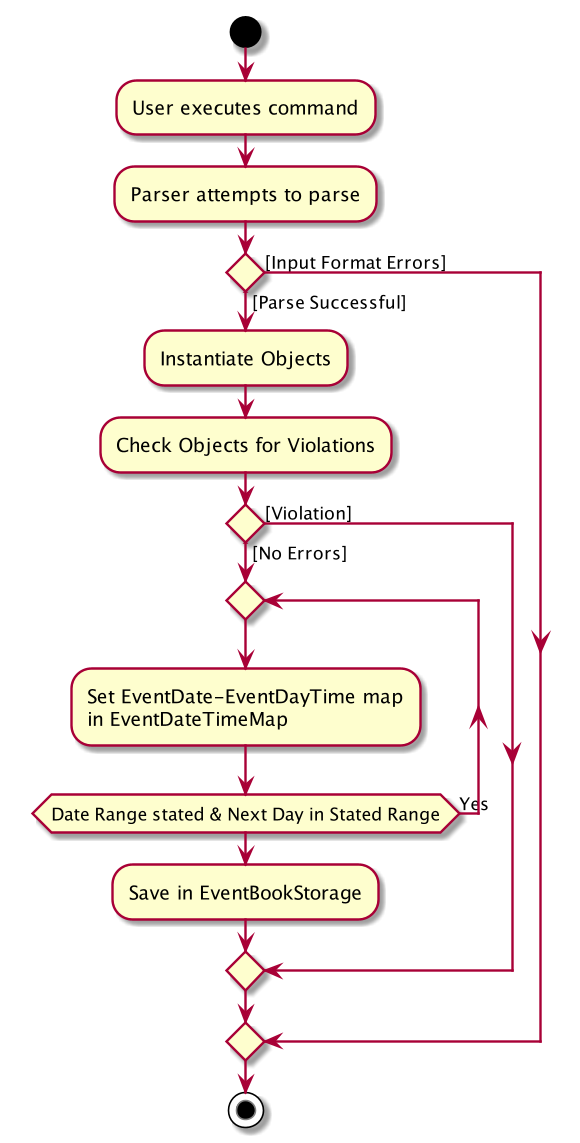

The diagram above was rendered by PlantUML. Its source (embedded in the PNG):
@startuml
start
:User executes command;
:Parser attempts to parse;

if () then ([Parse Successful])
    :Instantiate Objects;
    :Check Objects for Violations;
    if() then ([No Errors])
    repeat
    :Set EventDate-EventDayTime map
    in EventDateTimeMap;
    repeat while (Date Range stated & Next Day in Stated Range) is (Yes)
    :Save in EventBookStorage;
    else([Violation])
    endif
else ([Input Format Errors])
endif
stop
@enduml